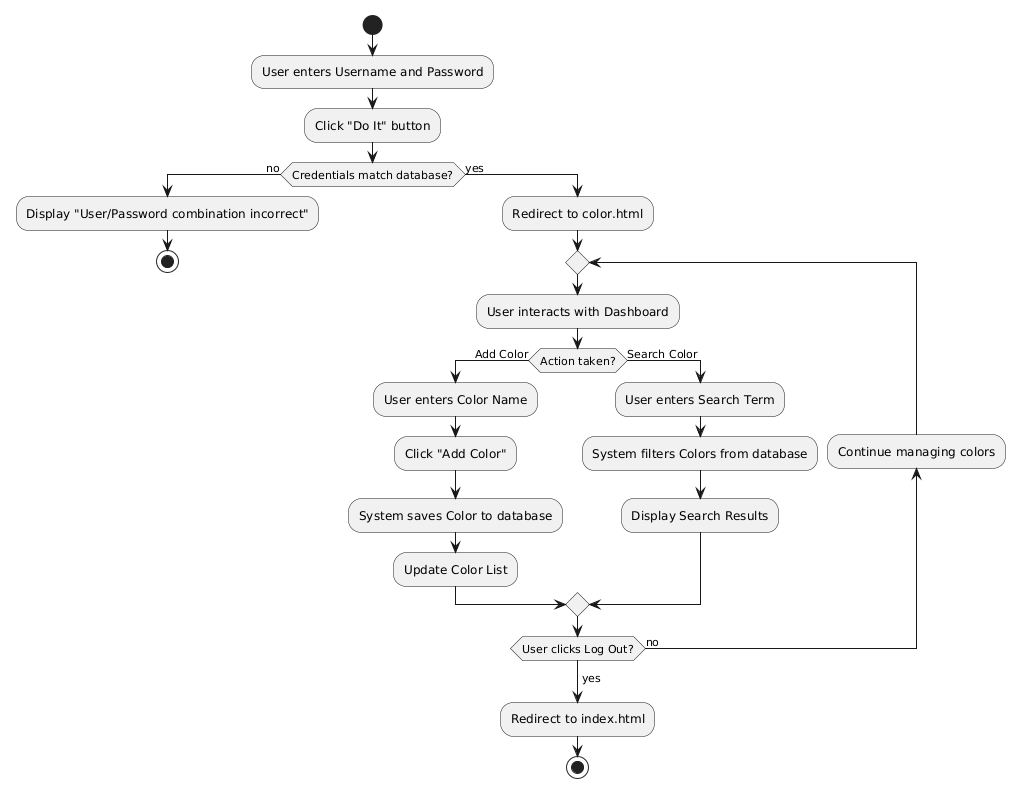

The diagram above was rendered by PlantUML. Its source (embedded in the PNG):
@startuml
start
:User enters Username and Password;
:Click "Do It" button;

if (Credentials match database?) then (no)
  :Display "User/Password combination incorrect";
  stop
else (yes)
  :Redirect to color.html;
  repeat
    :User interacts with Dashboard;
    if (Action taken?) then (Add Color)
      :User enters Color Name;
      :Click "Add Color";
      :System saves Color to database;
      :Update Color List;
    else (Search Color)
      :User enters Search Term;
      :System filters Colors from database;
      :Display Search Results;
    endif
  backward:Continue managing colors;
  repeat while (User clicks Log Out?) is (no)
  ->yes;
  :Redirect to index.html;
  stop
endif
@enduml